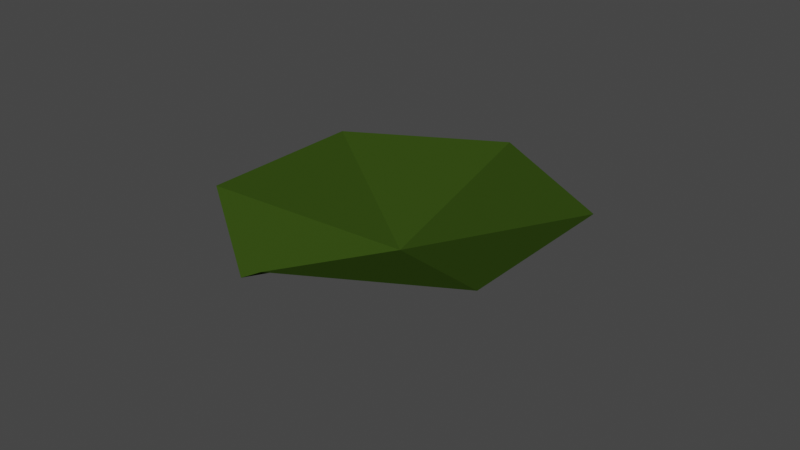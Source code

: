 # Source: water1.blend  (saved by Blender 2.92.15; exported with 4.5.12 LTS)
import bpy
from mathutils import Matrix  # noqa: F401  (used for matrix-valued properties, if any)

bpy.ops.wm.read_factory_settings(use_empty=True)
scene = bpy.context.scene
scene.name = 'Scene'

# ---- collections
col_collection = bpy.data.collections.new('Collection'); scene.collection.children.link(col_collection)

# ---- materials (node trees are filled in below, after node groups)
mat_material_001 = bpy.data.materials.new('Material.001')
mat_material_001.use_transparent_shadow = False

# ---- material node trees
mat_material_001.use_nodes = True; mat_material_001.node_tree.nodes.clear()
_N = mat_material_001.node_tree.nodes; _L = mat_material_001.node_tree.links
n0 = _N.new('ShaderNodeOutputMaterial'); n0.name = 'Material Output'; n0.location = (300, 300)
n1 = _N.new('ShaderNodeBsdfPrincipled'); n1.name = 'Principled BSDF'; n1.location = (10, 300)
n1.distribution = 'GGX'
n1.subsurface_method = 'BURLEY'
n1.inputs[0].default_value = (0.03242, 0.06325, 0.007239, 1.0)
n1.inputs[2].default_value = 1.0
n1.inputs[3].default_value = 1.45
n1.inputs[13].default_value = 0.0
n1.inputs[20].default_value = 0.0
n1.inputs[27].default_value = (0.0, 0.0, 0.0, 1.0)
n1.inputs[28].default_value = 1.0
_L.new(n1.outputs[0], n0.inputs[0])
n0.is_active_output = True

# ---- world
world_world = bpy.data.worlds.new('World'); scene.world = world_world
world_world.use_nodes = True; world_world.node_tree.nodes.clear()
_N = world_world.node_tree.nodes; _L = world_world.node_tree.links
n0 = _N.new('ShaderNodeOutputWorld'); n0.name = 'World Output'; n0.location = (300, 300)
n1 = _N.new('ShaderNodeBackground'); n1.name = 'Background'; n1.location = (10, 300)
n1.inputs[0].default_value = (0.05088, 0.05088, 0.05088, 1.0)
_L.new(n1.outputs[0], n0.inputs[0])
n0.is_active_output = True
world_world.color = (0.05088, 0.05088, 0.05088)
world_world.use_sun_shadow = False
world_world.sun_shadow_jitter_overblur = 0.0

# ---- meshes
me_circle_001 = bpy.data.meshes.new('Circle.001')
me_circle_001.from_pydata([(0.0, 0.0, -3.0), (0.0, 10.0, 0.0), (-8.66, 5.0, 0.0), (-8.66, -5.0, 0.0), (8.742e-07, -10.0, 0.0), (8.66, -5.0, 0.0), (8.66, 5.0, 0.0), (0.0, 0.0, -3.0), (0.0, 10.0, 0.0), (-8.66, 5.0, 0.0), (-8.66, -5.0, 0.0), (8.742e-07, -10.0, 0.0), (8.66, -5.0, 0.0), (8.66, 5.0, 0.0), (0.0, 10.0, 0.0), (-8.66, 5.0, 0.0), (-8.66, -5.0, 0.0), (8.742e-07, -10.0, 0.0), (8.66, -5.0, 0.0), (8.66, 5.0, 0.0), (4.33, -7.5, -3.0), (-4.33, -7.5, 0.0), (-4.33, -7.5, 0.0), (-4.33, -7.5, 0.0), (-8.66, -4.768e-07, 0.0), (-8.66, -4.768e-07, 0.0), (-8.66, -4.768e-07, 0.0), (-4.33, 7.5, 0.0), (-4.33, 7.5, 0.0), (-4.33, 7.5, 0.0), (4.33, 7.5, 0.0), (4.33, 7.5, 0.0), (4.33, 7.5, 0.0), (8.66, 0.0, 0.0), (8.66, 0.0, 0.0), (8.66, 0.0, 0.0)], [], [(0, 27, 2), (0, 2, 24), (0, 21, 4), (7, 17, 20), (0, 33, 6), (0, 6, 30), (25, 26, 16, 10), (22, 23, 17, 11), (34, 35, 19, 13), (28, 29, 15, 9), (31, 32, 14, 8), (21, 22, 11, 4), (24, 25, 10, 3), (30, 31, 8, 1), (27, 28, 9, 2), (33, 34, 13, 6), (33, 0, 5), (21, 0, 3), (24, 3, 0), (27, 0, 1), (30, 1, 0), (3, 10, 22, 21), (10, 16, 23, 22), (4, 11, 17, 7, 18, 12, 5, 0), (20, 18, 7), (2, 9, 25, 24), (9, 15, 26, 25), (1, 8, 28, 27), (8, 14, 29, 28), (6, 13, 31, 30), (13, 19, 32, 31), (5, 12, 34, 33), (12, 18, 35, 34)])
_uv = me_circle_001.uv_layers.new(name='UVMap')
_uv.uv.foreach_set('vector', [0.5, 0.5, 0.2835, 0.875, 0.06699, 0.75, 0.5, 0.5, 0.06699, 0.75, 0.06699, 0.5, 0.5, 0.5, 0.2835, 0.125, 0.5, 0.0, 0.5, 0.5, 0.0, 0.0, 0.4665, 0.125, 0.5, 0.5, 0.933, 0.5, 0.933, 0.75, 0.5, 0.5, 0.933, 0.75, 0.7165, 0.875, 0.06699, 0.5, 0.06699, 0.5, 0.06699, 0.25, 0.06699, 0.25, -7.451e-09, 0.0, -7.451e-09, 0.0, 0.5, 0.0, 0.5, 0.0, 0.933, 0.5, 0.933, 0.5, 0.933, 0.75, 0.933, 0.75, 0.2835, 0.875, 0.2835, 0.875, 0.06699, 0.75, 0.06699, 0.75, 0.7165, 0.875, 0.7165, 0.875, 0.5, 1.0, 0.5, 1.0, -7.451e-09, 0.0, -7.451e-09, 0.0, 0.5, 0.0, 0.5, 0.0, 0.06699, 0.5, 0.06699, 0.5, 0.06699, 0.25, 0.06699, 0.25, 0.7165, 0.875, 0.7165, 0.875, 0.5, 1.0, 0.5, 1.0, 0.2835, 0.875, 0.2835, 0.875, 0.06699, 0.75, 0.06699, 0.75, 0.933, 0.5, 0.933, 0.5, 0.933, 0.75, 0.933, 0.75, 0.933, 0.5, 0.5, 0.5, 0.933, 0.25, 0.2835, 0.125, 0.5, 0.5, 0.06699, 0.25, 0.06699, 0.5, 0.06699, 0.25, 0.5, 0.5, 0.2835, 0.875, 0.5, 0.5, 0.5, 1.0, 0.7165, 0.875, 0.5, 1.0, 0.5, 0.5, 0.06699, 0.25, 0.06699, 0.25, 0.2835, 0.125, 0.2835, 0.125, 0.06699, 0.25, 0.06699, 0.25, 0.2835, 0.125, 0.2835, 0.125, 0.5, 0.0, 0.5, 0.0, 0.5, 0.0, 0.5, 0.5, 0.933, 0.25, 0.933, 0.25, 0.933, 0.25, 0.5, 0.5, 0.4665, 0.125, 0.933, 0.25, 0.5, 0.5, 0.06699, 0.75, 0.06699, 0.75, 0.06699, 0.5, 0.06699, 0.5, 0.06699, 0.75, 0.06699, 0.75, 0.06699, 0.5, 0.06699, 0.5, 0.5, 1.0, 0.5, 1.0, 0.2835, 0.875, 0.2835, 0.875, 0.5, 1.0, 0.5, 1.0, 0.2835, 0.875, 0.2835, 0.875, 0.933, 0.75, 0.933, 0.75, 0.7165, 0.875, 0.7165, 0.875, 0.933, 0.75, 0.933, 0.75, 0.7165, 0.875, 0.7165, 0.875, 0.933, 0.25, 0.933, 0.25, 0.75, 0.25, 0.75, 0.25, 0.933, 0.25, 0.933, 0.25, 0.75, 0.25, 0.75, 0.25])
me_circle_001.materials.append(mat_material_001)
me_circle_001.use_remesh_fix_poles = True
me_circle_001.use_remesh_preserve_attributes = False
me_circle_001.use_mirror_vertex_groups = False
me_circle_001.update()

# ---- objects
ob_circle_001 = bpy.data.objects.new('Circle.001', me_circle_001)

# ---- transforms, parenting, visibility, modifiers, constraints
ob_circle_001.location = (0.0, 0.0, 0.0)
ob_circle_001.rotation_euler = (0.0, 0.0, -1.047)
ob_circle_001.lineart.crease_threshold = 0.0

# ---- collection membership
col_collection.objects.link(ob_circle_001)

# ---- scene / render settings (as saved in the file)
scene.frame_start = 1; scene.frame_end = 250; scene.frame_set(1)
scene.render.engine = 'BLENDER_EEVEE_NEXT'
scene.cycles.use_denoising = False
scene.cycles.samples = 128
scene.cycles.sampling_pattern = 'TABULATED_SOBOL'
scene.cycles.use_adaptive_sampling = False
scene.cycles.use_light_tree = False
scene.view_settings.view_transform = 'Filmic'
bpy.context.view_layer.update()

# ---- added for rendering (the .blend has no active camera and no usable light): camera, sun
cam_auto = bpy.data.cameras.new('AutoCamera')
cam_auto.lens = 50.0
cam_auto.sensor_width = 36.0
cam_auto.clip_end = 1000.0
ob_auto_camera = bpy.data.objects.new('AutoCamera', cam_auto)
scene.collection.objects.link(ob_auto_camera)
ob_auto_camera.location = (33.4747, -40.1697, 25.2798)
ob_auto_camera.rotation_euler = (1.09748, -7.21219e-08, 0.694738)
scene.camera = ob_auto_camera
light_auto_sun = bpy.data.lights.new('AutoSun', 'SUN')
light_auto_sun.energy = 3.0
light_auto_sun.angle = 0.0523599
ob_auto_sun = bpy.data.objects.new('AutoSun', light_auto_sun)
scene.collection.objects.link(ob_auto_sun)
ob_auto_sun.rotation_euler = (0.872665, 0.174533, 0.523599)
bpy.context.view_layer.update()
